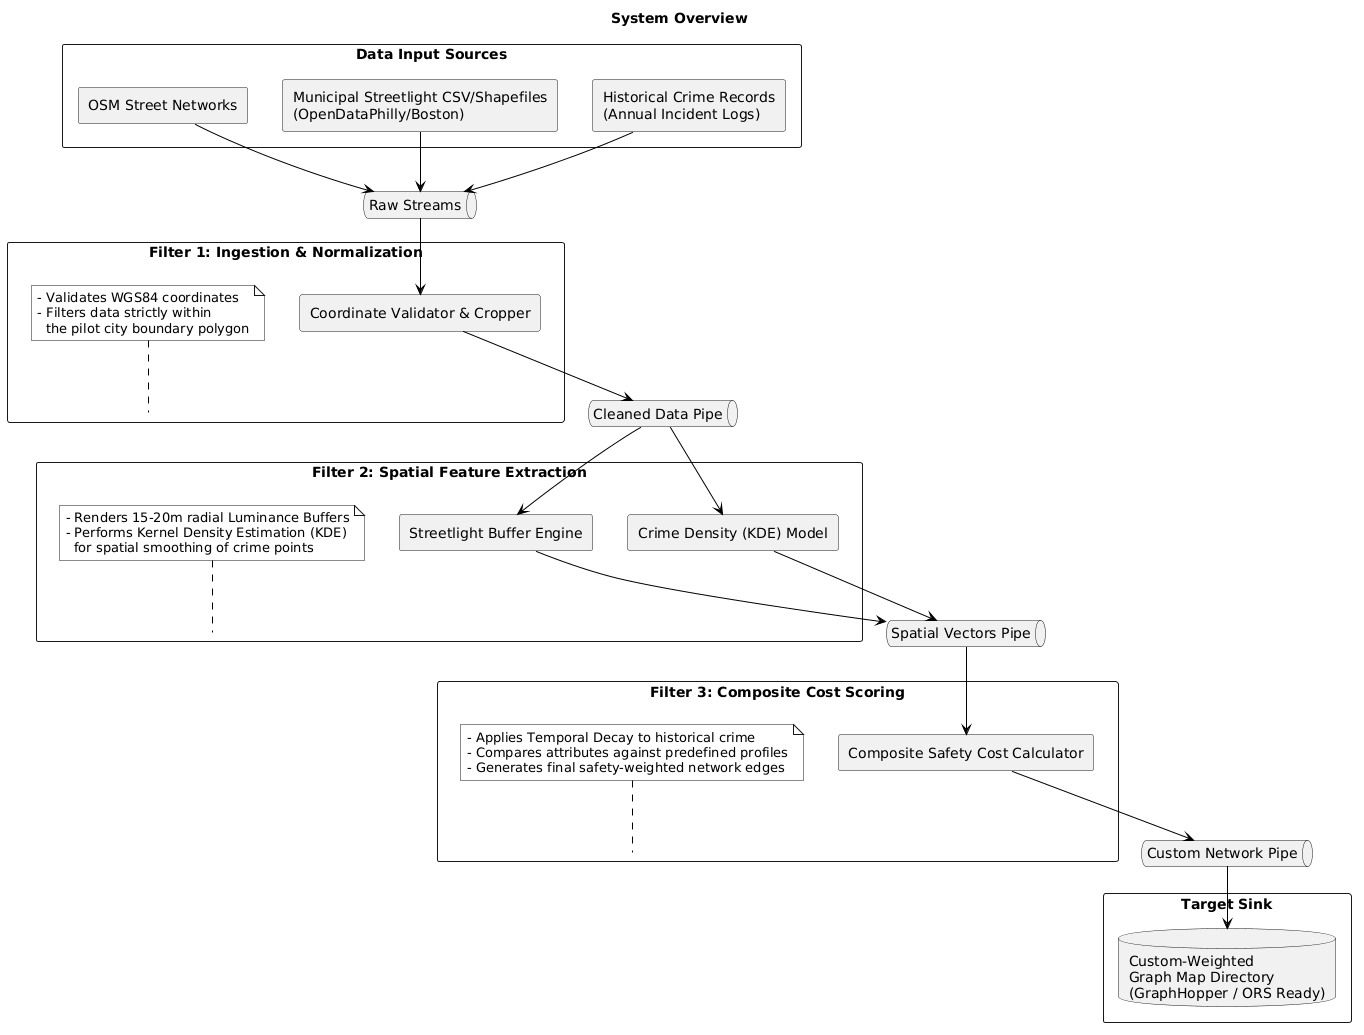

The diagram above was rendered by PlantUML. Its source (embedded in the PNG):
@startuml
skinparam packageStyle rectangle
skinparam shadowing false
skinparam ArrowColor #000000
skinparam monochrome true

title System Overview

' --- INPUT SOURCES ---
rectangle "Data Input Sources" {
    rectangle "OSM Street Networks" as OSM
    rectangle "Municipal Streetlight CSV/Shapefiles\n(OpenDataPhilly/Boston)" as Lights
    rectangle "Historical Crime Records\n(Annual Incident Logs)" as Crime
}

' --- PIPELINE CHANNELS / PIPES ---
queue "Raw Streams" as Pipe1

' --- FILTERS (Processing Stages) ---
rectangle "Filter 1: Ingestion & Normalization" as Filter1 {
    note top of Filter1
        - Validates WGS84 coordinates
        - Filters data strictly within 
          the pilot city boundary polygon
    end note
    rectangle "Coordinate Validator & Cropper" as Validation
}

queue "Cleaned Data Pipe" as Pipe2

rectangle "Filter 2: Spatial Feature Extraction" as Filter2 {
    note top of Filter2
        - Renders 15-20m radial Luminance Buffers
        - Performs Kernel Density Estimation (KDE)
          for spatial smoothing of crime points
    end note
    rectangle "Streetlight Buffer Engine" as LightProcessor
    rectangle "Crime Density (KDE) Model" as CrimeProcessor
}

queue "Spatial Vectors Pipe" as Pipe3

rectangle "Filter 3: Composite Cost Scoring" as Filter3 {
    note top of Filter3
        - Applies Temporal Decay to historical crime
        - Compares attributes against predefined profiles
        - Generates final safety-weighted network edges
    end note
    rectangle "Composite Safety Cost Calculator" as ScoringEngine
}

' --- OUTPUT SINK ---
queue "Custom Network Pipe" as Pipe4

rectangle "Target Sink" {
    database "Custom-Weighted\nGraph Map Directory\n(GraphHopper / ORS Ready)" as TargetDB
}

' --- PIPELINE CONNECTIONS ---
OSM --> Pipe1
Lights --> Pipe1
Crime --> Pipe1

Pipe1 --> Validation
Validation --> Pipe2

Pipe2 --> LightProcessor
Pipe2 --> CrimeProcessor

LightProcessor --> Pipe3
CrimeProcessor --> Pipe3

Pipe3 --> ScoringEngine
ScoringEngine --> Pipe4

Pipe4 --> TargetDB
@enduml